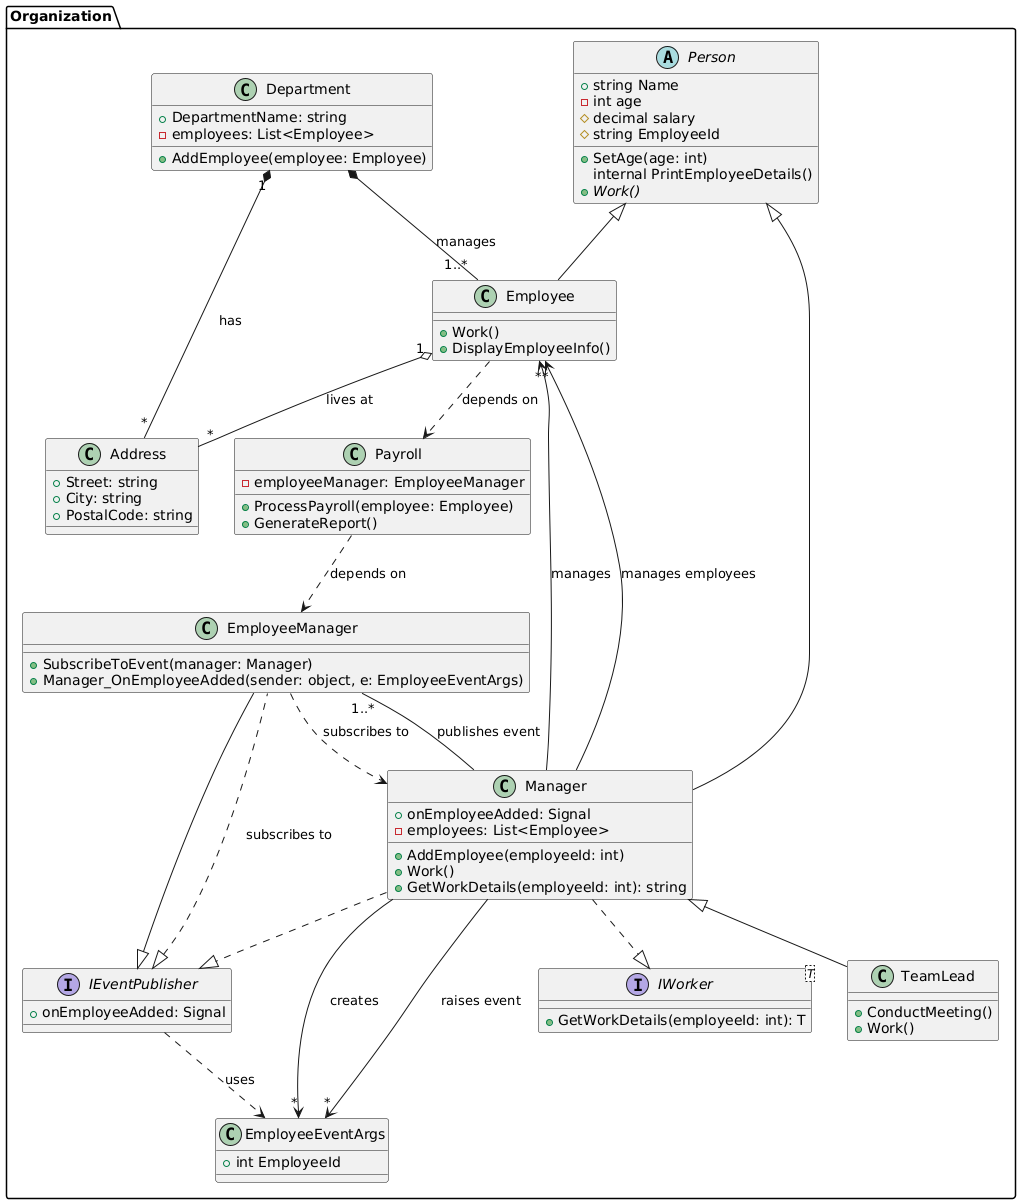

The diagram above was rendered by PlantUML. Its source (embedded in the PNG):
@startuml
package Organization {

    ' Abstract class Person
    abstract class Person {
        +string Name
        -int age
        #decimal salary
        #string EmployeeId
        +SetAge(age: int)
        internal PrintEmployeeDetails()
        {abstract} +Work()
    }

    ' Concrete class Employee
    class Employee {
        +Work()
        +DisplayEmployeeInfo()
    }

    ' Interface IWorker with Generics
    interface IWorker<T> {
        +GetWorkDetails(employeeId: int): T
    }

    ' Concrete class Manager
    class Manager {
        +AddEmployee(employeeId: int)
        +Work()
        +GetWorkDetails(employeeId: int): string
        +onEmployeeAdded: Signal
        -employees: List<Employee>
    }

    ' Concrete class TeamLead, a type of Manager
    class TeamLead {
        +ConductMeeting()
        +Work()
    }

    ' Event Args Class
    class EmployeeEventArgs {
        +int EmployeeId
    }

    ' Interface IEventPublisher for event handling
    interface IEventPublisher {
        +onEmployeeAdded: Signal
    }

    ' Class Department that uses Composition with Employee
    class Department {
        +DepartmentName: string
        +AddEmployee(employee: Employee)
        -employees: List<Employee>
    }

    ' Class EmployeeManager that subscribes to events
    class EmployeeManager {
        +SubscribeToEvent(manager: Manager)
        +Manager_OnEmployeeAdded(sender: object, e: EmployeeEventArgs)
    }

    ' Class Payroll that uses Dependency with EmployeeManager
    class Payroll {
        +ProcessPayroll(employee: Employee)
        +GenerateReport()
        -employeeManager: EmployeeManager
    }

    ' Class Address representing composition with Employee
    class Address {
        +Street: string
        +City: string
        +PostalCode: string
    }

    ' Relationships between classes
    Person <|-- Manager
    Person <|-- Employee
    Manager <|-- TeamLead
    Manager ..|> IWorker
    Manager ..|> IEventPublisher
    EmployeeManager --|> IEventPublisher
    Manager --> "*" EmployeeEventArgs : creates
    Manager --> "*" EmployeeEventArgs : raises event
    Manager --> "*" Employee : manages
    EmployeeManager ..> Manager : subscribes to
    Department *-- "1..*" Employee : manages
    Department "1" *-- "*" Address : has
    Payroll ..> EmployeeManager : depends on

    ' Additional Relationship Types
    Employee "1" o-- "*" Address : lives at
    Employee ..> Payroll : depends on

    ' Signals (Events)
    IEventPublisher <|.. EmployeeManager : subscribes to
    Manager -- "1..*" EmployeeManager : publishes event
    Manager --> "*" Employee : manages employees
    IEventPublisher ..> EmployeeEventArgs : uses

}
@enduml